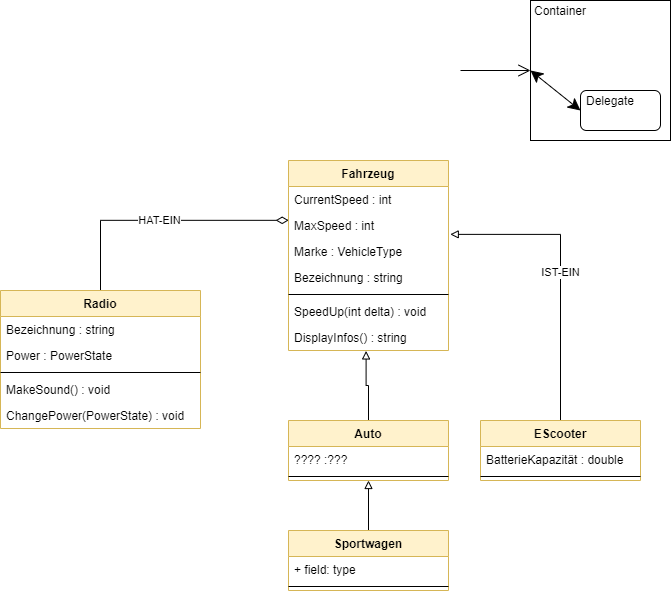

The diagram above was exported from draw.io. Its source (the exported page's mxGraphModel, read from the mxfile embedded in the PNG):
<mxGraphModel dx="948" dy="545" grid="1" gridSize="10" guides="1" tooltips="1" connect="1" arrows="1" fold="1" page="1" pageScale="1" pageWidth="827" pageHeight="1169" math="0" shadow="0">
  <root>
    <mxCell id="0" />
    <mxCell id="1" parent="0" />
    <mxCell id="2" style="edgeStyle=orthogonalEdgeStyle;rounded=0;orthogonalLoop=1;jettySize=auto;html=1;entryX=0.485;entryY=1.016;entryDx=0;entryDy=0;entryPerimeter=0;endArrow=block;endFill=0;" parent="1" source="3" target="17" edge="1">
      <mxGeometry relative="1" as="geometry" />
    </mxCell>
    <mxCell id="3" value="Auto" style="swimlane;fontStyle=1;align=center;verticalAlign=top;childLayout=stackLayout;horizontal=1;startSize=26;horizontalStack=0;resizeParent=1;resizeParentMax=0;resizeLast=0;collapsible=1;marginBottom=0;fillColor=#fff2cc;strokeColor=#d6b656;" parent="1" vertex="1">
      <mxGeometry x="358" y="440" width="160" height="60" as="geometry" />
    </mxCell>
    <mxCell id="4" value="???? :???" style="text;strokeColor=none;fillColor=none;align=left;verticalAlign=top;spacingLeft=4;spacingRight=4;overflow=hidden;rotatable=0;points=[[0,0.5],[1,0.5]];portConstraint=eastwest;" parent="3" vertex="1">
      <mxGeometry y="26" width="160" height="26" as="geometry" />
    </mxCell>
    <mxCell id="5" value="" style="line;strokeWidth=1;fillColor=none;align=left;verticalAlign=middle;spacingTop=-1;spacingLeft=3;spacingRight=3;rotatable=0;labelPosition=right;points=[];portConstraint=eastwest;" parent="3" vertex="1">
      <mxGeometry y="52" width="160" height="8" as="geometry" />
    </mxCell>
    <mxCell id="6" value="IST-EIN" style="edgeStyle=orthogonalEdgeStyle;rounded=0;orthogonalLoop=1;jettySize=auto;html=1;entryX=1.011;entryY=0.841;entryDx=0;entryDy=0;entryPerimeter=0;endArrow=block;endFill=0;" parent="1" source="7" target="12" edge="1">
      <mxGeometry relative="1" as="geometry" />
    </mxCell>
    <mxCell id="7" value="EScooter" style="swimlane;fontStyle=1;align=center;verticalAlign=top;childLayout=stackLayout;horizontal=1;startSize=26;horizontalStack=0;resizeParent=1;resizeParentMax=0;resizeLast=0;collapsible=1;marginBottom=0;fillColor=#fff2cc;strokeColor=#d6b656;" parent="1" vertex="1">
      <mxGeometry x="550" y="440" width="160" height="60" as="geometry" />
    </mxCell>
    <mxCell id="8" value="BatterieKapazität : double" style="text;strokeColor=none;fillColor=none;align=left;verticalAlign=top;spacingLeft=4;spacingRight=4;overflow=hidden;rotatable=0;points=[[0,0.5],[1,0.5]];portConstraint=eastwest;" parent="7" vertex="1">
      <mxGeometry y="26" width="160" height="26" as="geometry" />
    </mxCell>
    <mxCell id="9" value="" style="line;strokeWidth=1;fillColor=none;align=left;verticalAlign=middle;spacingTop=-1;spacingLeft=3;spacingRight=3;rotatable=0;labelPosition=right;points=[];portConstraint=eastwest;" parent="7" vertex="1">
      <mxGeometry y="52" width="160" height="8" as="geometry" />
    </mxCell>
    <mxCell id="10" value="Fahrzeug" style="swimlane;fontStyle=1;align=center;verticalAlign=top;childLayout=stackLayout;horizontal=1;startSize=26;horizontalStack=0;resizeParent=1;resizeParentMax=0;resizeLast=0;collapsible=1;marginBottom=0;fillColor=#fff2cc;strokeColor=#d6b656;" parent="1" vertex="1">
      <mxGeometry x="358" y="180" width="160" height="190" as="geometry" />
    </mxCell>
    <mxCell id="11" value="CurrentSpeed : int" style="text;strokeColor=none;fillColor=none;align=left;verticalAlign=top;spacingLeft=4;spacingRight=4;overflow=hidden;rotatable=0;points=[[0,0.5],[1,0.5]];portConstraint=eastwest;" parent="10" vertex="1">
      <mxGeometry y="26" width="160" height="26" as="geometry" />
    </mxCell>
    <mxCell id="12" value="MaxSpeed : int" style="text;strokeColor=none;fillColor=none;align=left;verticalAlign=top;spacingLeft=4;spacingRight=4;overflow=hidden;rotatable=0;points=[[0,0.5],[1,0.5]];portConstraint=eastwest;" parent="10" vertex="1">
      <mxGeometry y="52" width="160" height="26" as="geometry" />
    </mxCell>
    <mxCell id="13" value="Marke : VehicleType " style="text;strokeColor=none;fillColor=none;align=left;verticalAlign=top;spacingLeft=4;spacingRight=4;overflow=hidden;rotatable=0;points=[[0,0.5],[1,0.5]];portConstraint=eastwest;" parent="10" vertex="1">
      <mxGeometry y="78" width="160" height="26" as="geometry" />
    </mxCell>
    <mxCell id="14" value="Bezeichnung : string" style="text;strokeColor=none;fillColor=none;align=left;verticalAlign=top;spacingLeft=4;spacingRight=4;overflow=hidden;rotatable=0;points=[[0,0.5],[1,0.5]];portConstraint=eastwest;" parent="10" vertex="1">
      <mxGeometry y="104" width="160" height="26" as="geometry" />
    </mxCell>
    <mxCell id="15" value="" style="line;strokeWidth=1;fillColor=none;align=left;verticalAlign=middle;spacingTop=-1;spacingLeft=3;spacingRight=3;rotatable=0;labelPosition=right;points=[];portConstraint=eastwest;" parent="10" vertex="1">
      <mxGeometry y="130" width="160" height="8" as="geometry" />
    </mxCell>
    <mxCell id="16" value="SpeedUp(int delta) : void" style="text;strokeColor=none;fillColor=none;align=left;verticalAlign=top;spacingLeft=4;spacingRight=4;overflow=hidden;rotatable=0;points=[[0,0.5],[1,0.5]];portConstraint=eastwest;" parent="10" vertex="1">
      <mxGeometry y="138" width="160" height="26" as="geometry" />
    </mxCell>
    <mxCell id="17" value="DisplayInfos() : string" style="text;strokeColor=none;fillColor=none;align=left;verticalAlign=top;spacingLeft=4;spacingRight=4;overflow=hidden;rotatable=0;points=[[0,0.5],[1,0.5]];portConstraint=eastwest;" parent="10" vertex="1">
      <mxGeometry y="164" width="160" height="26" as="geometry" />
    </mxCell>
    <mxCell id="18" style="edgeStyle=orthogonalEdgeStyle;rounded=0;orthogonalLoop=1;jettySize=auto;html=1;endArrow=block;endFill=0;" parent="1" source="19" target="3" edge="1">
      <mxGeometry relative="1" as="geometry" />
    </mxCell>
    <mxCell id="19" value="Sportwagen" style="swimlane;fontStyle=1;align=center;verticalAlign=top;childLayout=stackLayout;horizontal=1;startSize=26;horizontalStack=0;resizeParent=1;resizeParentMax=0;resizeLast=0;collapsible=1;marginBottom=0;fillColor=#fff2cc;strokeColor=#d6b656;" parent="1" vertex="1">
      <mxGeometry x="358" y="550" width="160" height="60" as="geometry" />
    </mxCell>
    <mxCell id="20" value="+ field: type" style="text;strokeColor=none;fillColor=none;align=left;verticalAlign=top;spacingLeft=4;spacingRight=4;overflow=hidden;rotatable=0;points=[[0,0.5],[1,0.5]];portConstraint=eastwest;" parent="19" vertex="1">
      <mxGeometry y="26" width="160" height="26" as="geometry" />
    </mxCell>
    <mxCell id="21" value="" style="line;strokeWidth=1;fillColor=none;align=left;verticalAlign=middle;spacingTop=-1;spacingLeft=3;spacingRight=3;rotatable=0;labelPosition=right;points=[];portConstraint=eastwest;" parent="19" vertex="1">
      <mxGeometry y="52" width="160" height="8" as="geometry" />
    </mxCell>
    <mxCell id="28" value="HAT-EIN" style="edgeStyle=orthogonalEdgeStyle;rounded=0;orthogonalLoop=1;jettySize=auto;html=1;entryX=0.001;entryY=0.301;entryDx=0;entryDy=0;entryPerimeter=0;endArrow=diamondThin;endFill=0;startArrow=none;startFill=0;strokeWidth=1;endSize=10;startSize=10;" edge="1" parent="1" source="22" target="12">
      <mxGeometry relative="1" as="geometry" />
    </mxCell>
    <mxCell id="22" value="Radio" style="swimlane;fontStyle=1;align=center;verticalAlign=top;childLayout=stackLayout;horizontal=1;startSize=26;horizontalStack=0;resizeParent=1;resizeParentMax=0;resizeLast=0;collapsible=1;marginBottom=0;fillColor=#fff2cc;strokeColor=#d6b656;" parent="1" vertex="1">
      <mxGeometry x="70" y="310" width="200" height="138" as="geometry" />
    </mxCell>
    <mxCell id="23" value="Bezeichnung : string" style="text;strokeColor=none;fillColor=none;align=left;verticalAlign=top;spacingLeft=4;spacingRight=4;overflow=hidden;rotatable=0;points=[[0,0.5],[1,0.5]];portConstraint=eastwest;" parent="22" vertex="1">
      <mxGeometry y="26" width="200" height="26" as="geometry" />
    </mxCell>
    <mxCell id="24" value="Power : PowerState" style="text;strokeColor=none;fillColor=none;align=left;verticalAlign=top;spacingLeft=4;spacingRight=4;overflow=hidden;rotatable=0;points=[[0,0.5],[1,0.5]];portConstraint=eastwest;" parent="22" vertex="1">
      <mxGeometry y="52" width="200" height="26" as="geometry" />
    </mxCell>
    <mxCell id="25" value="" style="line;strokeWidth=1;fillColor=none;align=left;verticalAlign=middle;spacingTop=-1;spacingLeft=3;spacingRight=3;rotatable=0;labelPosition=right;points=[];portConstraint=eastwest;" parent="22" vertex="1">
      <mxGeometry y="78" width="200" height="8" as="geometry" />
    </mxCell>
    <mxCell id="26" value="MakeSound() : void" style="text;strokeColor=none;fillColor=none;align=left;verticalAlign=top;spacingLeft=4;spacingRight=4;overflow=hidden;rotatable=0;points=[[0,0.5],[1,0.5]];portConstraint=eastwest;" parent="22" vertex="1">
      <mxGeometry y="86" width="200" height="26" as="geometry" />
    </mxCell>
    <mxCell id="27" value="ChangePower(PowerState) : void" style="text;strokeColor=none;fillColor=none;align=left;verticalAlign=top;spacingLeft=4;spacingRight=4;overflow=hidden;rotatable=0;points=[[0,0.5],[1,0.5]];portConstraint=eastwest;" parent="22" vertex="1">
      <mxGeometry y="112" width="200" height="26" as="geometry" />
    </mxCell>
    <mxCell id="34" style="edgeStyle=orthogonalEdgeStyle;rounded=0;orthogonalLoop=1;jettySize=auto;html=1;startArrow=open;startFill=0;endArrow=none;endFill=0;startSize=10;endSize=10;strokeWidth=1;" edge="1" parent="1" source="29">
      <mxGeometry relative="1" as="geometry">
        <mxPoint x="530" y="90" as="targetPoint" />
      </mxGeometry>
    </mxCell>
    <mxCell id="29" value="" style="whiteSpace=wrap;html=1;aspect=fixed;" vertex="1" parent="1">
      <mxGeometry x="600" y="20" width="140" height="140" as="geometry" />
    </mxCell>
    <mxCell id="30" value="" style="rounded=1;whiteSpace=wrap;html=1;" vertex="1" parent="1">
      <mxGeometry x="650" y="110" width="80" height="40" as="geometry" />
    </mxCell>
    <mxCell id="31" value="Container" style="text;html=1;strokeColor=none;fillColor=none;align=center;verticalAlign=middle;whiteSpace=wrap;rounded=0;" vertex="1" parent="1">
      <mxGeometry x="610" y="20" width="40" height="20" as="geometry" />
    </mxCell>
    <mxCell id="32" value="Delegate" style="text;html=1;strokeColor=none;fillColor=none;align=center;verticalAlign=middle;whiteSpace=wrap;rounded=0;" vertex="1" parent="1">
      <mxGeometry x="660" y="110" width="40" height="20" as="geometry" />
    </mxCell>
    <mxCell id="36" value="" style="endArrow=classic;startArrow=classic;html=1;startSize=10;endSize=10;strokeWidth=1;entryX=0;entryY=0.5;entryDx=0;entryDy=0;exitX=0;exitY=0.5;exitDx=0;exitDy=0;" edge="1" parent="1" source="29" target="30">
      <mxGeometry width="50" height="50" relative="1" as="geometry">
        <mxPoint x="400" y="140" as="sourcePoint" />
        <mxPoint x="450" y="90" as="targetPoint" />
      </mxGeometry>
    </mxCell>
  </root>
</mxGraphModel>